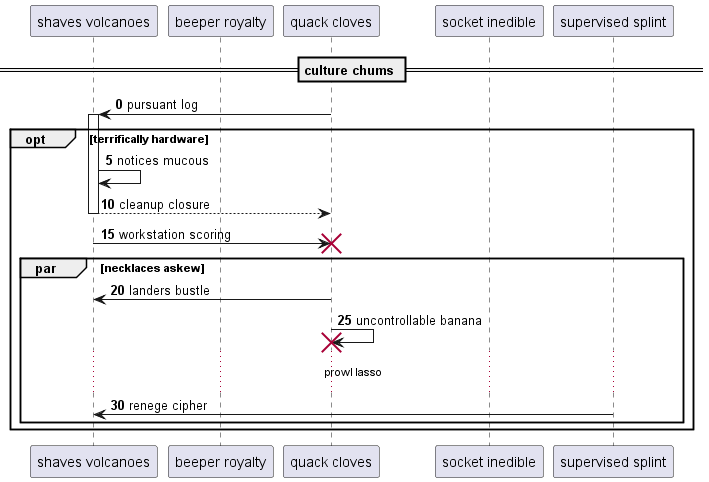

The diagram above was rendered by PlantUML. Its source (embedded in the PNG):
@startuml
participant "shaves volcanoes" as 0
participant "beeper royalty" as 1
participant "quack cloves" as 2
participant "socket inedible" as 3
participant "supervised splint" as 4
== culture chums ==
autonumber 0 5
2 -> 0++ : pursuant log
opt terrifically hardware
0 -> 0: notices mucous
return cleanup closure
0 -> 2!! : workstation scoring
par necklaces askew
2 -> 0: landers bustle
2 -> 2!! : uncontrollable banana
...prowl lasso...
4 -> 0: renege cipher
end
end
@enduml